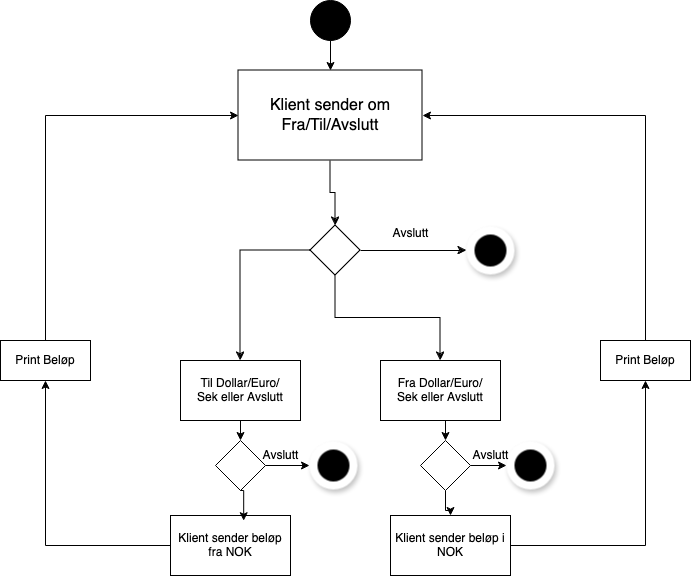

The diagram above was exported from draw.io. Its source (the exported page's mxGraphModel, read from the mxfile embedded in the PNG):
<mxGraphModel dx="984" dy="585" grid="1" gridSize="10" guides="1" tooltips="1" connect="1" arrows="1" fold="1" page="1" pageScale="1" pageWidth="827" pageHeight="1169" math="0" shadow="0">
  <root>
    <mxCell id="0" />
    <mxCell id="1" parent="0" />
    <mxCell id="CAcfo1uBM8yu93xT-bY--10" style="edgeStyle=orthogonalEdgeStyle;rounded=0;orthogonalLoop=1;jettySize=auto;html=1;exitX=0.5;exitY=1;exitDx=0;exitDy=0;entryX=0.5;entryY=0;entryDx=0;entryDy=0;" edge="1" parent="1" source="5oJOCqe-fYf3hvvzrP_u-2" target="CAcfo1uBM8yu93xT-bY--1">
      <mxGeometry relative="1" as="geometry" />
    </mxCell>
    <mxCell id="5oJOCqe-fYf3hvvzrP_u-2" value="&lt;div style=&quot;font-size: 16px;&quot;&gt;&lt;font style=&quot;font-size: 16px;&quot;&gt;Klient sender om &lt;br&gt;&lt;/font&gt;&lt;/div&gt;&lt;div style=&quot;font-size: 16px;&quot;&gt;&lt;font style=&quot;font-size: 16px;&quot;&gt;&lt;font style=&quot;font-size: 16px;&quot;&gt;Fra/Til/Avslutt&lt;/font&gt;&lt;font style=&quot;font-size: 16px;&quot;&gt;&lt;br&gt;&lt;/font&gt;&lt;/font&gt;&lt;/div&gt;" style="rounded=0;whiteSpace=wrap;html=1;" parent="1" vertex="1">
      <mxGeometry x="318" y="110" width="184" height="90" as="geometry" />
    </mxCell>
    <mxCell id="CAcfo1uBM8yu93xT-bY--11" style="edgeStyle=orthogonalEdgeStyle;rounded=0;orthogonalLoop=1;jettySize=auto;html=1;exitX=1;exitY=0.5;exitDx=0;exitDy=0;entryX=0;entryY=0.5;entryDx=0;entryDy=0;" edge="1" parent="1" source="CAcfo1uBM8yu93xT-bY--1" target="CAcfo1uBM8yu93xT-bY--4">
      <mxGeometry relative="1" as="geometry" />
    </mxCell>
    <mxCell id="CAcfo1uBM8yu93xT-bY--16" style="edgeStyle=orthogonalEdgeStyle;rounded=0;orthogonalLoop=1;jettySize=auto;html=1;exitX=0;exitY=0.5;exitDx=0;exitDy=0;entryX=0.5;entryY=0;entryDx=0;entryDy=0;" edge="1" parent="1" source="CAcfo1uBM8yu93xT-bY--1" target="CAcfo1uBM8yu93xT-bY--13">
      <mxGeometry relative="1" as="geometry" />
    </mxCell>
    <mxCell id="CAcfo1uBM8yu93xT-bY--17" style="edgeStyle=orthogonalEdgeStyle;rounded=0;orthogonalLoop=1;jettySize=auto;html=1;exitX=0.5;exitY=1;exitDx=0;exitDy=0;" edge="1" parent="1" source="CAcfo1uBM8yu93xT-bY--1" target="CAcfo1uBM8yu93xT-bY--12">
      <mxGeometry relative="1" as="geometry" />
    </mxCell>
    <mxCell id="CAcfo1uBM8yu93xT-bY--1" value="" style="rhombus;whiteSpace=wrap;html=1;" vertex="1" parent="1">
      <mxGeometry x="390" y="265" width="50" height="50" as="geometry" />
    </mxCell>
    <mxCell id="CAcfo1uBM8yu93xT-bY--3" value="Avslutt" style="text;html=1;align=center;verticalAlign=middle;resizable=0;points=[];autosize=1;strokeColor=none;fillColor=none;" vertex="1" parent="1">
      <mxGeometry x="460" y="258" width="60" height="30" as="geometry" />
    </mxCell>
    <mxCell id="CAcfo1uBM8yu93xT-bY--4" value="" style="ellipse;whiteSpace=wrap;html=1;aspect=fixed;fillColor=#000000;perimeterSpacing=4;strokeColor=#FFFFFF;gradientColor=none;shadow=1;strokeWidth=8;" vertex="1" parent="1">
      <mxGeometry x="550" y="270" width="40" height="40" as="geometry" />
    </mxCell>
    <mxCell id="CAcfo1uBM8yu93xT-bY--7" value="" style="edgeStyle=orthogonalEdgeStyle;rounded=0;orthogonalLoop=1;jettySize=auto;html=1;" edge="1" parent="1" source="CAcfo1uBM8yu93xT-bY--5" target="5oJOCqe-fYf3hvvzrP_u-2">
      <mxGeometry relative="1" as="geometry" />
    </mxCell>
    <mxCell id="CAcfo1uBM8yu93xT-bY--5" value="" style="ellipse;whiteSpace=wrap;html=1;aspect=fixed;fillColor=#000000;" vertex="1" parent="1">
      <mxGeometry x="390" y="40" width="40" height="40" as="geometry" />
    </mxCell>
    <mxCell id="CAcfo1uBM8yu93xT-bY--22" style="edgeStyle=orthogonalEdgeStyle;rounded=0;orthogonalLoop=1;jettySize=auto;html=1;exitX=0.5;exitY=1;exitDx=0;exitDy=0;entryX=0.5;entryY=0;entryDx=0;entryDy=0;" edge="1" parent="1" source="CAcfo1uBM8yu93xT-bY--12" target="CAcfo1uBM8yu93xT-bY--21">
      <mxGeometry relative="1" as="geometry" />
    </mxCell>
    <mxCell id="CAcfo1uBM8yu93xT-bY--12" value="&lt;div&gt;Fra Dollar/Euro/&lt;/div&gt;&lt;div&gt;Sek eller Avslutt&lt;br&gt;&lt;/div&gt;" style="rounded=0;whiteSpace=wrap;html=1;" vertex="1" parent="1">
      <mxGeometry x="460" y="400" width="120" height="60" as="geometry" />
    </mxCell>
    <mxCell id="CAcfo1uBM8yu93xT-bY--23" style="edgeStyle=orthogonalEdgeStyle;rounded=0;orthogonalLoop=1;jettySize=auto;html=1;exitX=0.5;exitY=1;exitDx=0;exitDy=0;entryX=0.5;entryY=0;entryDx=0;entryDy=0;" edge="1" parent="1" source="CAcfo1uBM8yu93xT-bY--13" target="CAcfo1uBM8yu93xT-bY--20">
      <mxGeometry relative="1" as="geometry" />
    </mxCell>
    <mxCell id="CAcfo1uBM8yu93xT-bY--13" value="&lt;div&gt;Til Dollar/Euro/&lt;/div&gt;&lt;div&gt;Sek eller Avslutt&lt;br&gt;&lt;/div&gt;" style="rounded=0;whiteSpace=wrap;html=1;" vertex="1" parent="1">
      <mxGeometry x="260" y="400" width="120" height="60" as="geometry" />
    </mxCell>
    <mxCell id="CAcfo1uBM8yu93xT-bY--34" style="edgeStyle=orthogonalEdgeStyle;rounded=0;orthogonalLoop=1;jettySize=auto;html=1;exitX=0;exitY=0.5;exitDx=0;exitDy=0;entryX=0.5;entryY=1;entryDx=0;entryDy=0;" edge="1" parent="1" source="CAcfo1uBM8yu93xT-bY--18" target="CAcfo1uBM8yu93xT-bY--32">
      <mxGeometry relative="1" as="geometry" />
    </mxCell>
    <mxCell id="CAcfo1uBM8yu93xT-bY--18" value="Klient sender beløp fra NOK" style="rounded=0;whiteSpace=wrap;html=1;" vertex="1" parent="1">
      <mxGeometry x="250" y="555" width="120" height="60" as="geometry" />
    </mxCell>
    <mxCell id="CAcfo1uBM8yu93xT-bY--35" style="edgeStyle=orthogonalEdgeStyle;rounded=0;orthogonalLoop=1;jettySize=auto;html=1;exitX=1;exitY=0.5;exitDx=0;exitDy=0;entryX=0.5;entryY=1;entryDx=0;entryDy=0;" edge="1" parent="1" source="CAcfo1uBM8yu93xT-bY--19" target="CAcfo1uBM8yu93xT-bY--33">
      <mxGeometry relative="1" as="geometry" />
    </mxCell>
    <mxCell id="CAcfo1uBM8yu93xT-bY--19" value="Klient sender beløp i NOK" style="rounded=0;whiteSpace=wrap;html=1;" vertex="1" parent="1">
      <mxGeometry x="470" y="555" width="120" height="60" as="geometry" />
    </mxCell>
    <mxCell id="CAcfo1uBM8yu93xT-bY--28" style="edgeStyle=orthogonalEdgeStyle;rounded=0;orthogonalLoop=1;jettySize=auto;html=1;exitX=1;exitY=0.5;exitDx=0;exitDy=0;" edge="1" parent="1" source="CAcfo1uBM8yu93xT-bY--20" target="CAcfo1uBM8yu93xT-bY--26">
      <mxGeometry relative="1" as="geometry" />
    </mxCell>
    <mxCell id="CAcfo1uBM8yu93xT-bY--20" value="" style="rhombus;whiteSpace=wrap;html=1;" vertex="1" parent="1">
      <mxGeometry x="295" y="480" width="50" height="50" as="geometry" />
    </mxCell>
    <mxCell id="CAcfo1uBM8yu93xT-bY--25" style="edgeStyle=orthogonalEdgeStyle;rounded=0;orthogonalLoop=1;jettySize=auto;html=1;exitX=0.5;exitY=1;exitDx=0;exitDy=0;" edge="1" parent="1" source="CAcfo1uBM8yu93xT-bY--21" target="CAcfo1uBM8yu93xT-bY--19">
      <mxGeometry relative="1" as="geometry" />
    </mxCell>
    <mxCell id="CAcfo1uBM8yu93xT-bY--29" style="edgeStyle=orthogonalEdgeStyle;rounded=0;orthogonalLoop=1;jettySize=auto;html=1;exitX=1;exitY=0.5;exitDx=0;exitDy=0;" edge="1" parent="1" source="CAcfo1uBM8yu93xT-bY--21" target="CAcfo1uBM8yu93xT-bY--27">
      <mxGeometry relative="1" as="geometry" />
    </mxCell>
    <mxCell id="CAcfo1uBM8yu93xT-bY--21" value="" style="rhombus;whiteSpace=wrap;html=1;" vertex="1" parent="1">
      <mxGeometry x="500" y="480" width="50" height="50" as="geometry" />
    </mxCell>
    <mxCell id="CAcfo1uBM8yu93xT-bY--24" style="edgeStyle=orthogonalEdgeStyle;rounded=0;orthogonalLoop=1;jettySize=auto;html=1;exitX=0.5;exitY=1;exitDx=0;exitDy=0;entryX=0.61;entryY=0.087;entryDx=0;entryDy=0;entryPerimeter=0;" edge="1" parent="1" source="CAcfo1uBM8yu93xT-bY--20" target="CAcfo1uBM8yu93xT-bY--18">
      <mxGeometry relative="1" as="geometry" />
    </mxCell>
    <mxCell id="CAcfo1uBM8yu93xT-bY--26" value="" style="ellipse;whiteSpace=wrap;html=1;aspect=fixed;fillColor=#000000;perimeterSpacing=4;strokeColor=#FFFFFF;gradientColor=none;shadow=1;strokeWidth=8;" vertex="1" parent="1">
      <mxGeometry x="393" y="485" width="40" height="40" as="geometry" />
    </mxCell>
    <mxCell id="CAcfo1uBM8yu93xT-bY--27" value="" style="ellipse;whiteSpace=wrap;html=1;aspect=fixed;fillColor=#000000;perimeterSpacing=4;strokeColor=#FFFFFF;gradientColor=none;shadow=1;strokeWidth=8;" vertex="1" parent="1">
      <mxGeometry x="590" y="485" width="40" height="40" as="geometry" />
    </mxCell>
    <mxCell id="CAcfo1uBM8yu93xT-bY--30" value="Avslutt" style="text;html=1;align=center;verticalAlign=middle;resizable=0;points=[];autosize=1;strokeColor=none;fillColor=none;" vertex="1" parent="1">
      <mxGeometry x="330" y="480" width="60" height="30" as="geometry" />
    </mxCell>
    <mxCell id="CAcfo1uBM8yu93xT-bY--31" value="Avslutt" style="text;html=1;align=center;verticalAlign=middle;resizable=0;points=[];autosize=1;strokeColor=none;fillColor=none;" vertex="1" parent="1">
      <mxGeometry x="540" y="480" width="60" height="30" as="geometry" />
    </mxCell>
    <mxCell id="CAcfo1uBM8yu93xT-bY--36" style="edgeStyle=orthogonalEdgeStyle;rounded=0;orthogonalLoop=1;jettySize=auto;html=1;exitX=0.5;exitY=0;exitDx=0;exitDy=0;entryX=0;entryY=0.5;entryDx=0;entryDy=0;" edge="1" parent="1" source="CAcfo1uBM8yu93xT-bY--32" target="5oJOCqe-fYf3hvvzrP_u-2">
      <mxGeometry relative="1" as="geometry" />
    </mxCell>
    <mxCell id="CAcfo1uBM8yu93xT-bY--32" value="Print Beløp" style="rounded=0;whiteSpace=wrap;html=1;" vertex="1" parent="1">
      <mxGeometry x="80" y="380" width="90" height="40" as="geometry" />
    </mxCell>
    <mxCell id="CAcfo1uBM8yu93xT-bY--37" style="edgeStyle=orthogonalEdgeStyle;rounded=0;orthogonalLoop=1;jettySize=auto;html=1;exitX=0.5;exitY=0;exitDx=0;exitDy=0;entryX=1;entryY=0.5;entryDx=0;entryDy=0;" edge="1" parent="1" source="CAcfo1uBM8yu93xT-bY--33" target="5oJOCqe-fYf3hvvzrP_u-2">
      <mxGeometry relative="1" as="geometry" />
    </mxCell>
    <mxCell id="CAcfo1uBM8yu93xT-bY--33" value="Print Beløp" style="rounded=0;whiteSpace=wrap;html=1;" vertex="1" parent="1">
      <mxGeometry x="680" y="380" width="90" height="40" as="geometry" />
    </mxCell>
  </root>
</mxGraphModel>